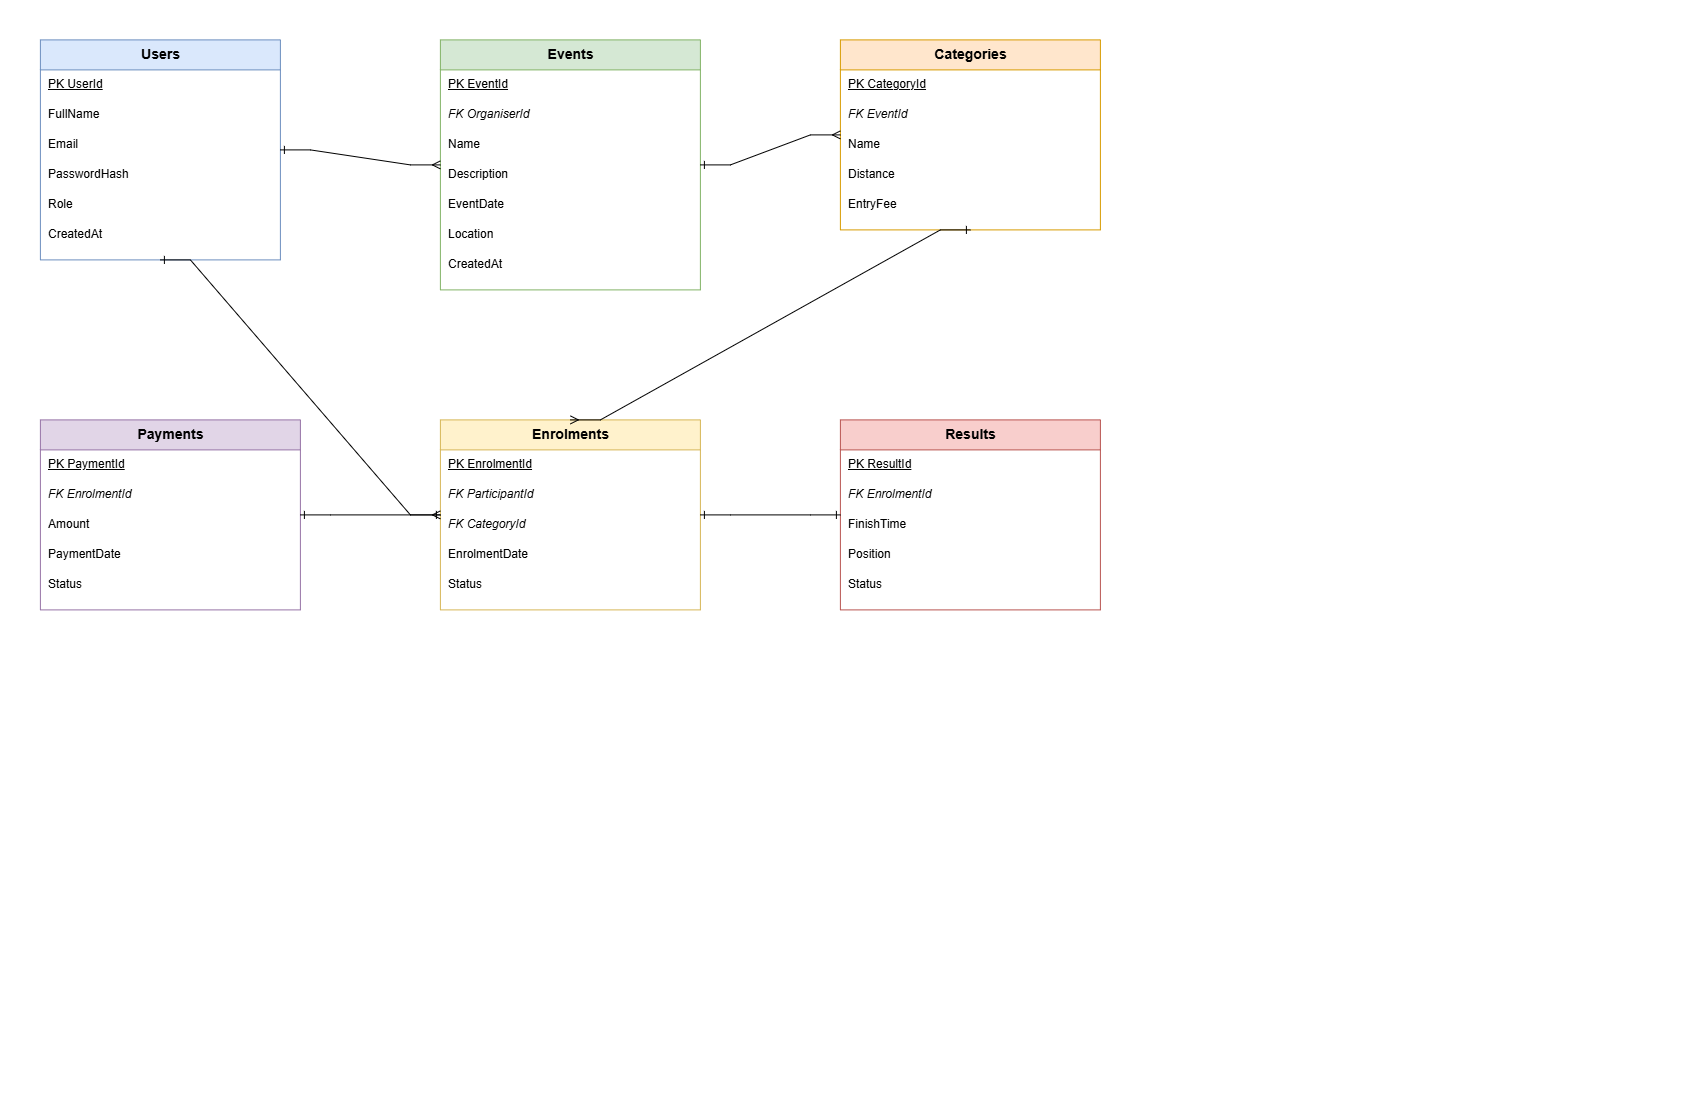

The diagram above was exported from draw.io. Its source (the exported page's mxGraphModel, read from the mxfile embedded in the PNG):
<mxGraphModel dx="1094" dy="1034" grid="1" gridSize="10" guides="1" tooltips="1" connect="1" arrows="1" fold="1" page="1" pageScale="1" pageWidth="1700" pageHeight="1100" math="0" shadow="0">
  <root>
    <mxCell id="0" />
    <mxCell id="1" parent="0" />
    <mxCell id="ent-users" parent="1" style="swimlane;html=1;childLayout=stackLayout;horizontal=1;startSize=30;fillColor=#dae8fc;strokeColor=#6c8ebf;fontStyle=1;fontSize=14;align=center;" value="Users" vertex="1">
      <mxGeometry height="220" width="240" x="40" y="40" as="geometry" />
    </mxCell>
    <mxCell id="users-1" parent="ent-users" style="text;html=1;align=left;verticalAlign=middle;spacingLeft=6;fontStyle=4;fontSize=12;" value="PK   UserId" vertex="1">
      <mxGeometry height="30" width="240" y="30" as="geometry" />
    </mxCell>
    <mxCell id="users-2" parent="ent-users" style="text;html=1;align=left;verticalAlign=middle;spacingLeft=6;fontSize=12;" value="FullName" vertex="1">
      <mxGeometry height="30" width="240" y="60" as="geometry" />
    </mxCell>
    <mxCell id="users-3" parent="ent-users" style="text;html=1;align=left;verticalAlign=middle;spacingLeft=6;fontSize=12;" value="Email" vertex="1">
      <mxGeometry height="30" width="240" y="90" as="geometry" />
    </mxCell>
    <mxCell id="users-4" parent="ent-users" style="text;html=1;align=left;verticalAlign=middle;spacingLeft=6;fontSize=12;" value="PasswordHash" vertex="1">
      <mxGeometry height="30" width="240" y="120" as="geometry" />
    </mxCell>
    <mxCell id="users-5" parent="ent-users" style="text;html=1;align=left;verticalAlign=middle;spacingLeft=6;fontSize=12;" value="Role" vertex="1">
      <mxGeometry height="30" width="240" y="150" as="geometry" />
    </mxCell>
    <mxCell id="users-6" parent="ent-users" style="text;html=1;align=left;verticalAlign=middle;spacingLeft=6;fontSize=12;" value="CreatedAt" vertex="1">
      <mxGeometry height="30" width="240" y="180" as="geometry" />
    </mxCell>
    <mxCell id="ent-events" parent="1" style="swimlane;html=1;childLayout=stackLayout;horizontal=1;startSize=30;fillColor=#d5e8d4;strokeColor=#82b366;fontStyle=1;fontSize=14;align=center;" value="Events" vertex="1">
      <mxGeometry height="250" width="260" x="440" y="40" as="geometry" />
    </mxCell>
    <mxCell id="events-1" parent="ent-events" style="text;html=1;align=left;verticalAlign=middle;spacingLeft=6;fontStyle=4;fontSize=12;" value="PK   EventId" vertex="1">
      <mxGeometry height="30" width="260" y="30" as="geometry" />
    </mxCell>
    <mxCell id="events-2" parent="ent-events" style="text;html=1;align=left;verticalAlign=middle;spacingLeft=6;fontStyle=2;fontSize=12;" value="FK   OrganiserId" vertex="1">
      <mxGeometry height="30" width="260" y="60" as="geometry" />
    </mxCell>
    <mxCell id="events-3" parent="ent-events" style="text;html=1;align=left;verticalAlign=middle;spacingLeft=6;fontSize=12;" value="Name" vertex="1">
      <mxGeometry height="30" width="260" y="90" as="geometry" />
    </mxCell>
    <mxCell id="events-4" parent="ent-events" style="text;html=1;align=left;verticalAlign=middle;spacingLeft=6;fontSize=12;" value="Description" vertex="1">
      <mxGeometry height="30" width="260" y="120" as="geometry" />
    </mxCell>
    <mxCell id="events-5" parent="ent-events" style="text;html=1;align=left;verticalAlign=middle;spacingLeft=6;fontSize=12;" value="EventDate" vertex="1">
      <mxGeometry height="30" width="260" y="150" as="geometry" />
    </mxCell>
    <mxCell id="events-6" parent="ent-events" style="text;html=1;align=left;verticalAlign=middle;spacingLeft=6;fontSize=12;" value="Location" vertex="1">
      <mxGeometry height="30" width="260" y="180" as="geometry" />
    </mxCell>
    <mxCell id="events-7" parent="ent-events" style="text;html=1;align=left;verticalAlign=middle;spacingLeft=6;fontSize=12;" value="CreatedAt" vertex="1">
      <mxGeometry height="30" width="260" y="210" as="geometry" />
    </mxCell>
    <mxCell id="ent-categories" parent="1" style="swimlane;html=1;childLayout=stackLayout;horizontal=1;startSize=30;fillColor=#ffe6cc;strokeColor=#d79b00;fontStyle=1;fontSize=14;align=center;" value="Categories" vertex="1">
      <mxGeometry height="190" width="260" x="840" y="40" as="geometry" />
    </mxCell>
    <mxCell id="categories-1" parent="ent-categories" style="text;html=1;align=left;verticalAlign=middle;spacingLeft=6;fontStyle=4;fontSize=12;" value="PK   CategoryId" vertex="1">
      <mxGeometry height="30" width="260" y="30" as="geometry" />
    </mxCell>
    <mxCell id="categories-2" parent="ent-categories" style="text;html=1;align=left;verticalAlign=middle;spacingLeft=6;fontStyle=2;fontSize=12;" value="FK   EventId" vertex="1">
      <mxGeometry height="30" width="260" y="60" as="geometry" />
    </mxCell>
    <mxCell id="categories-3" parent="ent-categories" style="text;html=1;align=left;verticalAlign=middle;spacingLeft=6;fontSize=12;" value="Name" vertex="1">
      <mxGeometry height="30" width="260" y="90" as="geometry" />
    </mxCell>
    <mxCell id="categories-4" parent="ent-categories" style="text;html=1;align=left;verticalAlign=middle;spacingLeft=6;fontSize=12;" value="Distance" vertex="1">
      <mxGeometry height="30" width="260" y="120" as="geometry" />
    </mxCell>
    <mxCell id="categories-5" parent="ent-categories" style="text;html=1;align=left;verticalAlign=middle;spacingLeft=6;fontSize=12;" value="EntryFee" vertex="1">
      <mxGeometry height="30" width="260" y="150" as="geometry" />
    </mxCell>
    <mxCell id="ent-enrolments" parent="1" style="swimlane;html=1;childLayout=stackLayout;horizontal=1;startSize=30;fillColor=#fff2cc;strokeColor=#d6b656;fontStyle=1;fontSize=14;align=center;" value="Enrolments" vertex="1">
      <mxGeometry height="190" width="260" x="440" y="420" as="geometry" />
    </mxCell>
    <mxCell id="enrolments-1" parent="ent-enrolments" style="text;html=1;align=left;verticalAlign=middle;spacingLeft=6;fontStyle=4;fontSize=12;" value="PK   EnrolmentId" vertex="1">
      <mxGeometry height="30" width="260" y="30" as="geometry" />
    </mxCell>
    <mxCell id="enrolments-2" parent="ent-enrolments" style="text;html=1;align=left;verticalAlign=middle;spacingLeft=6;fontStyle=2;fontSize=12;" value="FK   ParticipantId" vertex="1">
      <mxGeometry height="30" width="260" y="60" as="geometry" />
    </mxCell>
    <mxCell id="enrolments-3" parent="ent-enrolments" style="text;html=1;align=left;verticalAlign=middle;spacingLeft=6;fontStyle=2;fontSize=12;" value="FK   CategoryId" vertex="1">
      <mxGeometry height="30" width="260" y="90" as="geometry" />
    </mxCell>
    <mxCell id="enrolments-4" parent="ent-enrolments" style="text;html=1;align=left;verticalAlign=middle;spacingLeft=6;fontSize=12;" value="EnrolmentDate" vertex="1">
      <mxGeometry height="30" width="260" y="120" as="geometry" />
    </mxCell>
    <mxCell id="enrolments-5" parent="ent-enrolments" style="text;html=1;align=left;verticalAlign=middle;spacingLeft=6;fontSize=12;" value="Status" vertex="1">
      <mxGeometry height="30" width="260" y="150" as="geometry" />
    </mxCell>
    <mxCell id="ent-results" parent="1" style="swimlane;html=1;childLayout=stackLayout;horizontal=1;startSize=30;fillColor=#f8cecc;strokeColor=#b85450;fontStyle=1;fontSize=14;align=center;" value="Results" vertex="1">
      <mxGeometry height="190" width="260" x="840" y="420" as="geometry" />
    </mxCell>
    <mxCell id="results-1" parent="ent-results" style="text;html=1;align=left;verticalAlign=middle;spacingLeft=6;fontStyle=4;fontSize=12;" value="PK   ResultId" vertex="1">
      <mxGeometry height="30" width="260" y="30" as="geometry" />
    </mxCell>
    <mxCell id="results-2" parent="ent-results" style="text;html=1;align=left;verticalAlign=middle;spacingLeft=6;fontStyle=2;fontSize=12;" value="FK   EnrolmentId" vertex="1">
      <mxGeometry height="30" width="260" y="60" as="geometry" />
    </mxCell>
    <mxCell id="results-3" parent="ent-results" style="text;html=1;align=left;verticalAlign=middle;spacingLeft=6;fontSize=12;" value="FinishTime" vertex="1">
      <mxGeometry height="30" width="260" y="90" as="geometry" />
    </mxCell>
    <mxCell id="results-4" parent="ent-results" style="text;html=1;align=left;verticalAlign=middle;spacingLeft=6;fontSize=12;" value="Position" vertex="1">
      <mxGeometry height="30" width="260" y="120" as="geometry" />
    </mxCell>
    <mxCell id="results-5" parent="ent-results" style="text;html=1;align=left;verticalAlign=middle;spacingLeft=6;fontSize=12;" value="Status" vertex="1">
      <mxGeometry height="30" width="260" y="150" as="geometry" />
    </mxCell>
    <mxCell id="ent-payments" parent="1" style="swimlane;html=1;childLayout=stackLayout;horizontal=1;startSize=30;fillColor=#e1d5e7;strokeColor=#9673a6;fontStyle=1;fontSize=14;align=center;" value="Payments" vertex="1">
      <mxGeometry height="190" width="260" x="40" y="420" as="geometry" />
    </mxCell>
    <mxCell id="payments-1" parent="ent-payments" style="text;html=1;align=left;verticalAlign=middle;spacingLeft=6;fontStyle=4;fontSize=12;" value="PK   PaymentId" vertex="1">
      <mxGeometry height="30" width="260" y="30" as="geometry" />
    </mxCell>
    <mxCell id="payments-2" parent="ent-payments" style="text;html=1;align=left;verticalAlign=middle;spacingLeft=6;fontStyle=2;fontSize=12;" value="FK   EnrolmentId" vertex="1">
      <mxGeometry height="30" width="260" y="60" as="geometry" />
    </mxCell>
    <mxCell id="payments-3" parent="ent-payments" style="text;html=1;align=left;verticalAlign=middle;spacingLeft=6;fontSize=12;" value="Amount" vertex="1">
      <mxGeometry height="30" width="260" y="90" as="geometry" />
    </mxCell>
    <mxCell id="payments-4" parent="ent-payments" style="text;html=1;align=left;verticalAlign=middle;spacingLeft=6;fontSize=12;" value="PaymentDate" vertex="1">
      <mxGeometry height="30" width="260" y="120" as="geometry" />
    </mxCell>
    <mxCell id="payments-5" parent="ent-payments" style="text;html=1;align=left;verticalAlign=middle;spacingLeft=6;fontSize=12;" value="Status" vertex="1">
      <mxGeometry height="30" width="260" y="150" as="geometry" />
    </mxCell>
    <mxCell id="rel-1" edge="1" parent="1" source="ent-users" style="edgeStyle=entityRelationEdgeStyle;html=1;fontSize=11;startArrow=ERone;startFill=0;endArrow=ERmany;endFill=0;rounded=0;exitX=1;exitY=0.5;entryX=0;entryY=0.5;" target="ent-events" value="">
      <mxGeometry relative="1" as="geometry" />
    </mxCell>
    <mxCell id="rel-2" edge="1" parent="1" source="ent-events" style="edgeStyle=entityRelationEdgeStyle;html=1;fontSize=11;startArrow=ERone;startFill=0;endArrow=ERmany;endFill=0;rounded=0;exitX=1;exitY=0.5;entryX=0;entryY=0.5;" target="ent-categories" value="">
      <mxGeometry relative="1" as="geometry" />
    </mxCell>
    <mxCell id="rel-3" edge="1" parent="1" source="ent-users" style="edgeStyle=entityRelationEdgeStyle;html=1;fontSize=11;startArrow=ERone;startFill=0;endArrow=ERmany;endFill=0;rounded=0;exitX=0.5;exitY=1;entryX=0;entryY=0.5;" target="ent-enrolments" value="">
      <mxGeometry relative="1" as="geometry" />
    </mxCell>
    <mxCell id="rel-4" edge="1" parent="1" source="ent-categories" style="edgeStyle=entityRelationEdgeStyle;html=1;fontSize=11;startArrow=ERone;startFill=0;endArrow=ERmany;endFill=0;rounded=0;exitX=0.5;exitY=1;entryX=0.5;entryY=0;" target="ent-enrolments" value="">
      <mxGeometry relative="1" as="geometry" />
    </mxCell>
    <mxCell id="rel-5" edge="1" parent="1" source="ent-enrolments" style="edgeStyle=entityRelationEdgeStyle;html=1;fontSize=11;startArrow=ERone;startFill=0;endArrow=ERone;endFill=0;rounded=0;exitX=1;exitY=0.5;entryX=0;entryY=0.5;" target="ent-results" value="">
      <mxGeometry relative="1" as="geometry" />
    </mxCell>
    <mxCell id="rel-6" edge="1" parent="1" source="ent-enrolments" style="edgeStyle=entityRelationEdgeStyle;html=1;fontSize=11;startArrow=ERone;startFill=0;endArrow=ERone;endFill=0;rounded=0;exitX=0;exitY=0.5;entryX=1;entryY=0.5;" target="ent-payments" value="">
      <mxGeometry relative="1" as="geometry" />
    </mxCell>
  </root>
</mxGraphModel>